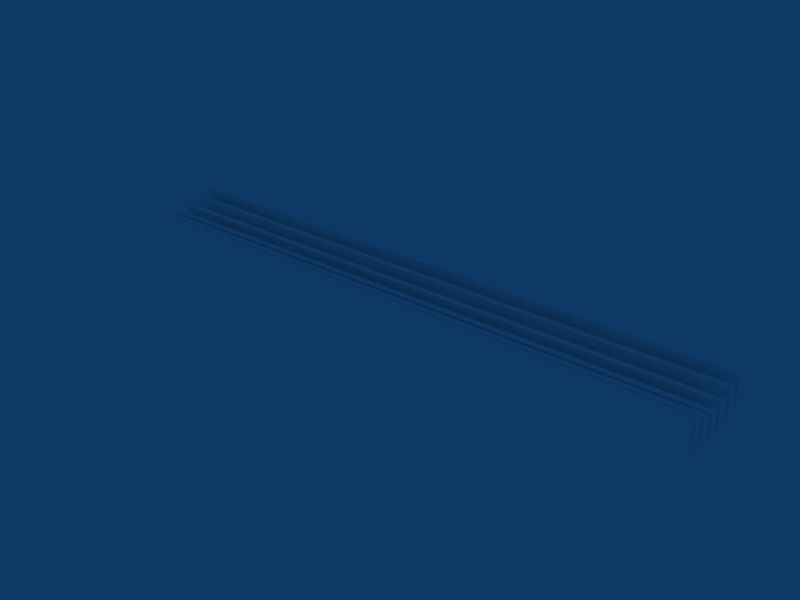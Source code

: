 # Source: ARCa.blend  (saved by Blender 2.45.0; exported with 4.5.12 LTS)
import bpy
from mathutils import Matrix  # noqa: F401  (used for matrix-valued properties, if any)

bpy.ops.wm.read_factory_settings(use_empty=True)
scene = bpy.context.scene
scene.name = 'Scene'

# ---- collections
col_collection_1 = bpy.data.collections.new('Collection 1'); scene.collection.children.link(col_collection_1)

# ---- materials (node trees are filled in below, after node groups)
mat_material = bpy.data.materials.new('Material')
mat_material.alpha_threshold = 0.0
mat_material.diffuse_color = (1.0, 1.0, 1.0, 1.0)
mat_material.roughness = 0.5
mat_material.line_color = (0.0, 0.0, 0.0, 1.0)
mat_material_002 = bpy.data.materials.new('Material.002')
mat_material_002.alpha_threshold = 0.0
mat_material_002.roughness = 0.5
mat_material_002.line_color = (0.0, 0.0, 0.0, 1.0)

# ---- material node trees

# ---- world
world_world = bpy.data.worlds.new('World'); scene.world = world_world
world_world.color = (0.05656, 0.2208, 0.4)
world_world.use_sun_shadow = False
world_world.sun_shadow_jitter_overblur = 0.0
world_world.cycles.sampling_method = 'MANUAL'
world_world.cycles.sample_map_resolution = 256

# ---- meshes
me_plane = bpy.data.meshes.new('Plane')
me_plane.from_pydata([(-48.12, 3.369, 0.08513), (-48.12, 3.369, -0.09481), (-44.04, 3.369, -0.09481), (-44.04, 3.369, 0.08513), (-44.04, 3.327, 0.08513), (-44.04, 3.327, -0.09481), (-48.12, 3.327, -0.09481), (-48.12, 3.327, 0.08513), (-48.12, 3.231, 0.04373), (-48.12, 3.231, -0.1362), (-44.04, 3.231, -0.1362), (-44.04, 3.231, 0.04373), (-44.04, 3.273, 0.04373), (-44.04, 3.273, -0.1362), (-48.12, 3.273, -0.1362), (-48.12, 3.273, 0.04373), (-48.12, 3.177, 0.00805), (-48.12, 3.177, -0.1719), (-44.04, 3.177, -0.1719), (-44.04, 3.177, 0.00805), (-44.04, 3.135, 0.00805), (-44.04, 3.135, -0.1719), (-48.12, 3.135, -0.1719), (-48.12, 3.135, 0.00805), (-48.12, 3.039, -0.01362), (-48.12, 3.039, -0.1936), (-44.04, 3.039, -0.1936), (-44.04, 3.039, -0.01363), (-44.04, 3.081, -0.01363), (-44.04, 3.081, -0.1936), (-48.12, 3.081, -0.1936), (-48.12, 3.081, -0.01362), (-48.12, 2.985, 0.00672), (-48.12, 2.985, -0.1732), (-44.04, 2.985, -0.1732), (-44.04, 2.985, 0.00672), (-44.04, 2.943, 0.00672), (-44.04, 2.943, -0.1732), (-48.12, 2.943, -0.1732), (-48.12, 2.943, 0.00672), (-48.12, 2.847, 0.03886), (-48.12, 2.847, -0.1411), (-44.04, 2.847, -0.1411), (-44.04, 2.847, 0.03886), (-44.04, 2.889, 0.03886), (-44.04, 2.889, -0.1411), (-48.12, 2.889, -0.1411), (-48.12, 2.889, 0.03886), (-48.12, 2.793, 0.0785), (-48.12, 2.793, -0.1014), (-44.04, 2.793, -0.1014), (-44.04, 2.793, 0.0785), (-44.04, 2.751, 0.0785), (-44.04, 2.751, -0.1014), (-48.12, 2.751, -0.1014), (-48.12, 2.751, 0.0785)], [], [(0, 1, 2, 3), (6, 5, 2, 1), (1, 0, 7, 6), (0, 3, 4, 7), (5, 4, 3, 2), (7, 4, 5, 6), (8, 11, 10, 9), (10, 11, 12, 13), (11, 8, 15, 12), (8, 9, 14, 15), (9, 10, 13, 14), (15, 14, 13, 12), (16, 17, 18, 19), (22, 21, 18, 17), (23, 22, 17, 16), (20, 23, 16, 19), (21, 20, 19, 18), (23, 20, 21, 22), (24, 27, 26, 25), (26, 27, 28, 29), (27, 24, 31, 28), (24, 25, 30, 31), (25, 26, 29, 30), (31, 30, 29, 28), (32, 33, 34, 35), (38, 37, 34, 33), (39, 38, 33, 32), (36, 39, 32, 35), (37, 36, 35, 34), (39, 36, 37, 38), (40, 43, 42, 41), (42, 43, 44, 45), (43, 40, 47, 44), (40, 41, 46, 47), (41, 42, 45, 46), (47, 46, 45, 44), (48, 49, 50, 51), (54, 53, 50, 49), (55, 54, 49, 48), (52, 55, 48, 51), (53, 52, 51, 50), (55, 52, 53, 54)])
me_plane.materials.append(mat_material)
me_plane.materials.append(mat_material_002)
me_plane.use_remesh_preserve_volume = False
me_plane.use_remesh_preserve_attributes = False
me_plane.use_mirror_vertex_groups = False
me_plane.update()

# ---- objects
ob_plane_001 = bpy.data.objects.new('Plane.001', me_plane)

# ---- transforms, parenting, visibility, modifiers, constraints
ob_plane_001.location = (49.93, 0.0, -0.6464)
ob_plane_001.lock_rotations_4d = False
ob_plane_001.empty_display_type = 'ARROWS'
ob_plane_001.color = (0.0, 0.0, 0.0, 1.0)
ob_plane_001.lineart.crease_threshold = 0.0

# ---- collection membership
col_collection_1.objects.link(ob_plane_001)

# ---- scene / render settings (as saved in the file)
scene.frame_start = 1; scene.frame_end = 250; scene.frame_set(1)
scene.render.engine = 'BLENDER_EEVEE_NEXT'
scene.render.image_settings.file_format = 'JPEG'
scene.render.image_settings.color_mode = 'RGB'
scene.render.image_settings.compression = 90
scene.render.resolution_x = 800
scene.render.resolution_y = 600
scene.render.pixel_aspect_x = 100.0
scene.render.pixel_aspect_y = 100.0
scene.render.fps = 25
scene.render.dither_intensity = 0.0
scene.render.use_compositing = False
scene.render.use_sequencer = False
scene.render.bake_margin = 2
scene.render.bake_bias = 0.0
scene.render.use_stamp_time = False
scene.render.use_stamp_date = False
scene.render.use_stamp_frame = False
scene.render.use_stamp_camera = False
scene.render.use_stamp_scene = False
scene.render.use_stamp_filename = False
scene.render.use_stamp_render_time = False
scene.render.stamp_font_size = 0
scene.cycles.use_denoising = False
scene.cycles.samples = 10
scene.cycles.sampling_pattern = 'TABULATED_SOBOL'
scene.cycles.light_sampling_threshold = 0.0
scene.cycles.use_adaptive_sampling = False
scene.cycles.use_light_tree = False
scene.cycles.blur_glossy = 0.0
scene.cycles.volume_bounces = 1
scene.cycles.pixel_filter_type = 'GAUSSIAN'
scene.cycles.sample_clamp_indirect = 0.0
scene.view_settings.view_transform = 'Raw'
bpy.context.view_layer.update()

# ---- added for rendering (the .blend has no active camera): camera
cam_auto = bpy.data.cameras.new('AutoCamera')
cam_auto.lens = 50.0
cam_auto.sensor_width = 36.0
cam_auto.clip_end = 1000.0
ob_auto_camera = bpy.data.objects.new('AutoCamera', cam_auto)
scene.collection.objects.link(ob_auto_camera)
ob_auto_camera.location = (7.6736, -1.5318, 2.36049)
ob_auto_camera.rotation_euler = (1.09748, -7.21219e-08, 0.694738)
scene.camera = ob_auto_camera
bpy.context.view_layer.update()
